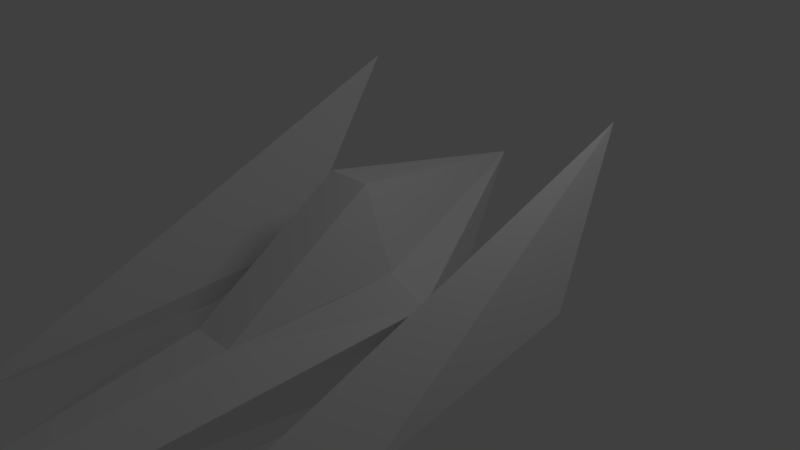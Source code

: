 # Source: arwing.blend  (saved by Blender 2.64.0; exported with 4.5.12 LTS)
import bpy
from mathutils import Matrix  # noqa: F401  (used for matrix-valued properties, if any)

bpy.ops.wm.read_factory_settings(use_empty=True)
scene = bpy.context.scene
scene.name = 'Scene'

# ---- collections
col_collection_1 = bpy.data.collections.new('Collection 1'); scene.collection.children.link(col_collection_1)

# ---- materials (node trees are filled in below, after node groups)
mat_material = bpy.data.materials.new('Material')
mat_material.alpha_threshold = 0.0
mat_material.use_transparent_shadow = False
mat_material.roughness = 0.5
mat_material.line_color = (0.0, 0.0, 0.0, 1.0)

# ---- material node trees

# ---- world
world_world = bpy.data.worlds.new('World'); scene.world = world_world
world_world.color = (0.05088, 0.05088, 0.05088)
world_world.use_sun_shadow = False
world_world.sun_shadow_jitter_overblur = 0.0
world_world.cycles.sampling_method = 'MANUAL'
world_world.cycles.sample_map_resolution = 256

# ---- cameras
cam_camera = bpy.data.cameras.new('Camera')
cam_camera.clip_end = 100.0
cam_camera.lens = 35.0
cam_camera.sensor_width = 32.0
cam_camera.sensor_height = 18.0
cam_camera.ortho_scale = 7.314
cam_camera.dof.focus_distance = 0.0
cam_camera.dof.aperture_fstop = 128.0

# ---- lights
light_lamp = bpy.data.lights.new('Lamp', 'POINT')
light_lamp.transmission_factor = 0.0
light_lamp.cutoff_distance = 30.0
light_lamp.energy = 100.0
light_lamp.shadow_buffer_clip_start = 1.001
light_lamp.shadow_soft_size = 1.0
light_lamp.shadow_maximum_resolution = 0.006
light_lamp.use_absolute_resolution = True
light_lamp.cycles.use_multiple_importance_sampling = False

# ---- meshes
me_cube = bpy.data.meshes.new('Cube')
me_cube.from_pydata([(0.0, -7.092, -0.6789), (0.0, 0.5278, -1.523), (1.189, -0.2656, -0.1679), (0.0, 2.528, 0.7149), (0.562, -4.716, -0.7506), (0.7417, -0.3668, 0.1629), (0.0, -2.435, -0.1679), (0.2989, -2.435, -0.1679), (2.39, 0.7758, -0.1679), (0.9092, 0.2542, -1.292), (0.3059, -0.3668, 1.188), (0.2989, -2.435, -0.1679), (0.0, -0.3668, 1.188), (0.0, -4.716, -1.377), (2.07, 2.002, 1.812), (0.5693, -1.194, 0.03416), (2.37, -2.192, -0.7222), (1.869, -4.617, -0.8248), (0.0, 2.528, 0.7149), (0.5083, -4.716, -1.314), (0.0, 2.528, 0.7149), (1.091, -0.08281, -0.5734), (1.529, -2.441, -0.7031)], [(7, 4), (7, 6), (2, 15)], [(13, 1, 9, 19), (6, 11, 0), (10, 11, 7, 15, 5), (12, 18, 10), (3, 10, 5), (12, 10, 11, 6), (0, 11, 7), (19, 4, 0, 13), (0, 4, 11), (7, 2, 5), (14, 17, 16), (8, 14, 16), (2, 14, 8), (5, 2, 3), (2, 22, 17, 14), (2, 11, 4), (20, 9, 1), (21, 22, 2), (2, 4, 19, 9, 21), (3, 2, 21, 9)])
_uv = me_cube.uv_layers.new(name='UVMap')
_uv.uv.foreach_set('vector', [0.0, 0.0, 0.0, 0.0, 0.0, 0.0, 0.0, 0.0, 0.0, 0.0, 0.0, 0.0, 0.0, 0.0, 0.0, 0.0, 0.0, 0.0, 0.0, 0.0, 0.0, 0.0, 0.0, 0.0, 0.0, 0.0, 0.0, 0.0, 0.0, 0.0, 0.0, 0.0, 0.0, 0.0, 0.0, 0.0, 0.0, 0.0, 0.0, 0.0, 0.0, 0.0, 0.0, 0.0, 0.0, 0.0, 0.0, 0.0, 0.0, 0.0, 0.0, 0.0, 0.0, 0.0, 0.0, 0.0, 0.0, 0.0, 0.0, 0.0, 0.0, 0.0, 0.0, 0.0, 0.0, 0.0, 0.0, 0.0, 0.0, 0.0, 0.0, 0.0, 0.0, 0.0, 0.0, 0.0, 0.0, 0.0, 0.0, 0.0, 0.0, 0.0, 0.0, 0.0, 0.0, 0.0, 0.0, 0.0, 0.0, 0.0, 0.0, 0.0, 0.0, 0.0, 0.0, 0.0, 0.0, 0.0, 0.0, 0.0, 0.0, 0.0, 0.0, 0.0, 0.0, 0.0, 0.0, 0.0, 0.0, 0.0, 0.0, 0.0, 0.0, 0.0, 0.0, 0.0, 0.0, 0.0, 0.0, 0.0, 0.0, 0.0, 0.0, 0.0, 0.0, 0.0, 0.0, 0.0, 0.0, 0.0, 0.0, 0.0, 0.0, 0.0, 0.0, 0.0, 0.0, 0.0])
me_cube.materials.append(mat_material)
me_cube.use_remesh_preserve_volume = False
me_cube.use_remesh_preserve_attributes = False
me_cube.use_mirror_vertex_groups = False
me_cube.update()

# ---- objects
ob_cube = bpy.data.objects.new('Cube', me_cube)
ob_lamp = bpy.data.objects.new('Lamp', light_lamp)
ob_camera = bpy.data.objects.new('Camera', cam_camera)

# ---- transforms, parenting, visibility, modifiers, constraints
ob_cube.location = (0.0, 0.0, 0.0)
ob_cube.lock_rotations_4d = False
ob_cube.empty_display_type = 'ARROWS'
ob_cube.lineart.crease_threshold = 0.0
_m = ob_cube.modifiers.new('Mirror', 'MIRROR')
_m.use_clip = True
ob_lamp.location = (4.076, 1.005, 5.904)
ob_lamp.rotation_euler = (0.6503, 0.05522, 1.866)
ob_lamp.lock_rotations_4d = False
ob_lamp.empty_display_type = 'ARROWS'
ob_lamp.color = (0.0, 0.0, 0.0, 0.0)
ob_lamp.lineart.crease_threshold = 0.0
ob_camera.location = (7.481, -6.508, 5.344)
ob_camera.rotation_euler = (1.109, 0.01082, 0.8149)
ob_camera.lock_rotations_4d = False
ob_camera.empty_display_type = 'ARROWS'
ob_camera.color = (0.0, 0.0, 0.0, 0.0)
ob_camera.display_type = 'WIRE'
ob_camera.lineart.crease_threshold = 0.0

# ---- collection membership
col_collection_1.objects.link(ob_cube)
col_collection_1.objects.link(ob_lamp)
col_collection_1.objects.link(ob_camera)

# ---- scene / render settings (as saved in the file)
scene.camera = ob_camera
scene.frame_start = 1; scene.frame_end = 250; scene.frame_set(24)
scene.render.engine = 'BLENDER_EEVEE_NEXT'
scene.render.image_settings.color_mode = 'RGB'
scene.render.image_settings.compression = 90
scene.render.resolution_percentage = 50
scene.render.dither_intensity = 0.0
scene.render.bake_margin = 2
scene.render.bake_bias = 0.0
scene.cycles.use_denoising = False
scene.cycles.samples = 10
scene.cycles.sampling_pattern = 'TABULATED_SOBOL'
scene.cycles.light_sampling_threshold = 0.0
scene.cycles.use_adaptive_sampling = False
scene.cycles.use_light_tree = False
scene.cycles.blur_glossy = 0.0
scene.cycles.volume_bounces = 1
scene.cycles.pixel_filter_type = 'GAUSSIAN'
scene.cycles.sample_clamp_indirect = 0.0
scene.view_settings.view_transform = 'Standard'
bpy.context.view_layer.update()
